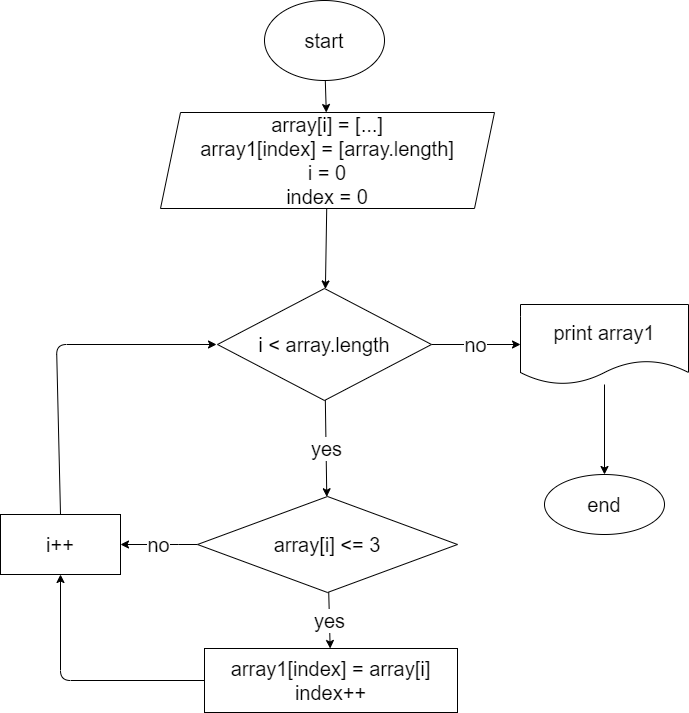

The diagram above was exported from draw.io. Its source (the exported page's mxGraphModel, read from the mxfile embedded in the PNG):
<mxGraphModel dx="1127" dy="516" grid="1" gridSize="8" guides="1" tooltips="1" connect="1" arrows="1" fold="1" page="1" pageScale="1" pageWidth="827" pageHeight="1169" math="0" shadow="0">
  <root>
    <mxCell id="0" />
    <mxCell id="1" parent="0" />
    <mxCell id="4" value="" style="edgeStyle=none;html=1;" edge="1" parent="1" source="2" target="3">
      <mxGeometry relative="1" as="geometry" />
    </mxCell>
    <mxCell id="2" value="start" style="ellipse;whiteSpace=wrap;html=1;fontSize=20;" parent="1" vertex="1">
      <mxGeometry x="304" y="8" width="120" height="80" as="geometry" />
    </mxCell>
    <mxCell id="6" value="" style="edgeStyle=none;html=1;fontSize=20;" edge="1" parent="1" source="3" target="5">
      <mxGeometry relative="1" as="geometry" />
    </mxCell>
    <mxCell id="3" value="array[i] = [...]&lt;br&gt;array1[index] = [array.length]&lt;br&gt;i = 0&lt;br&gt;index = 0" style="shape=parallelogram;perimeter=parallelogramPerimeter;whiteSpace=wrap;html=1;fixedSize=1;fontSize=20;" vertex="1" parent="1">
      <mxGeometry x="200" y="120" width="334" height="96" as="geometry" />
    </mxCell>
    <mxCell id="10" value="yes" style="edgeStyle=none;html=1;fontSize=20;" edge="1" parent="1" source="5" target="9">
      <mxGeometry relative="1" as="geometry" />
    </mxCell>
    <mxCell id="11" value="no" style="edgeStyle=none;html=1;fontSize=20;" edge="1" parent="1" source="5" target="7">
      <mxGeometry relative="1" as="geometry" />
    </mxCell>
    <mxCell id="5" value="i &amp;lt; array.length" style="rhombus;whiteSpace=wrap;html=1;fontSize=20;" vertex="1" parent="1">
      <mxGeometry x="257" y="296" width="214" height="112" as="geometry" />
    </mxCell>
    <mxCell id="19" value="" style="edgeStyle=none;html=1;fontSize=20;" edge="1" parent="1" source="7" target="18">
      <mxGeometry relative="1" as="geometry" />
    </mxCell>
    <mxCell id="7" value="print array1" style="shape=document;whiteSpace=wrap;html=1;boundedLbl=1;fontSize=20;" vertex="1" parent="1">
      <mxGeometry x="560" y="312" width="168" height="80" as="geometry" />
    </mxCell>
    <mxCell id="13" value="yes" style="edgeStyle=none;html=1;fontSize=20;" edge="1" parent="1" source="9" target="12">
      <mxGeometry relative="1" as="geometry" />
    </mxCell>
    <mxCell id="15" value="no" style="edgeStyle=none;html=1;fontSize=20;" edge="1" parent="1" source="9" target="14">
      <mxGeometry relative="1" as="geometry">
        <Array as="points">
          <mxPoint x="208" y="552" />
        </Array>
      </mxGeometry>
    </mxCell>
    <mxCell id="9" value="array[i] &amp;lt;= 3" style="rhombus;whiteSpace=wrap;html=1;fontSize=20;" vertex="1" parent="1">
      <mxGeometry x="237" y="504" width="260" height="96" as="geometry" />
    </mxCell>
    <mxCell id="16" style="edgeStyle=none;html=1;entryX=0.5;entryY=1;entryDx=0;entryDy=0;fontSize=20;exitX=0;exitY=0.5;exitDx=0;exitDy=0;" edge="1" parent="1" source="12" target="14">
      <mxGeometry relative="1" as="geometry">
        <Array as="points">
          <mxPoint x="100" y="688" />
        </Array>
      </mxGeometry>
    </mxCell>
    <mxCell id="12" value="array1[index] = array[i]&lt;br&gt;index++" style="whiteSpace=wrap;html=1;fontSize=20;" vertex="1" parent="1">
      <mxGeometry x="244" y="656" width="253" height="64" as="geometry" />
    </mxCell>
    <mxCell id="17" style="edgeStyle=none;html=1;fontSize=20;exitX=0.5;exitY=0;exitDx=0;exitDy=0;" edge="1" parent="1" source="14">
      <mxGeometry relative="1" as="geometry">
        <mxPoint x="256" y="352" as="targetPoint" />
        <Array as="points">
          <mxPoint x="96" y="352" />
        </Array>
      </mxGeometry>
    </mxCell>
    <mxCell id="14" value="i++" style="rounded=0;whiteSpace=wrap;html=1;fontSize=20;" vertex="1" parent="1">
      <mxGeometry x="40" y="522" width="120" height="60" as="geometry" />
    </mxCell>
    <mxCell id="18" value="end" style="ellipse;whiteSpace=wrap;html=1;fontSize=20;" vertex="1" parent="1">
      <mxGeometry x="584" y="482" width="120" height="60" as="geometry" />
    </mxCell>
  </root>
</mxGraphModel>